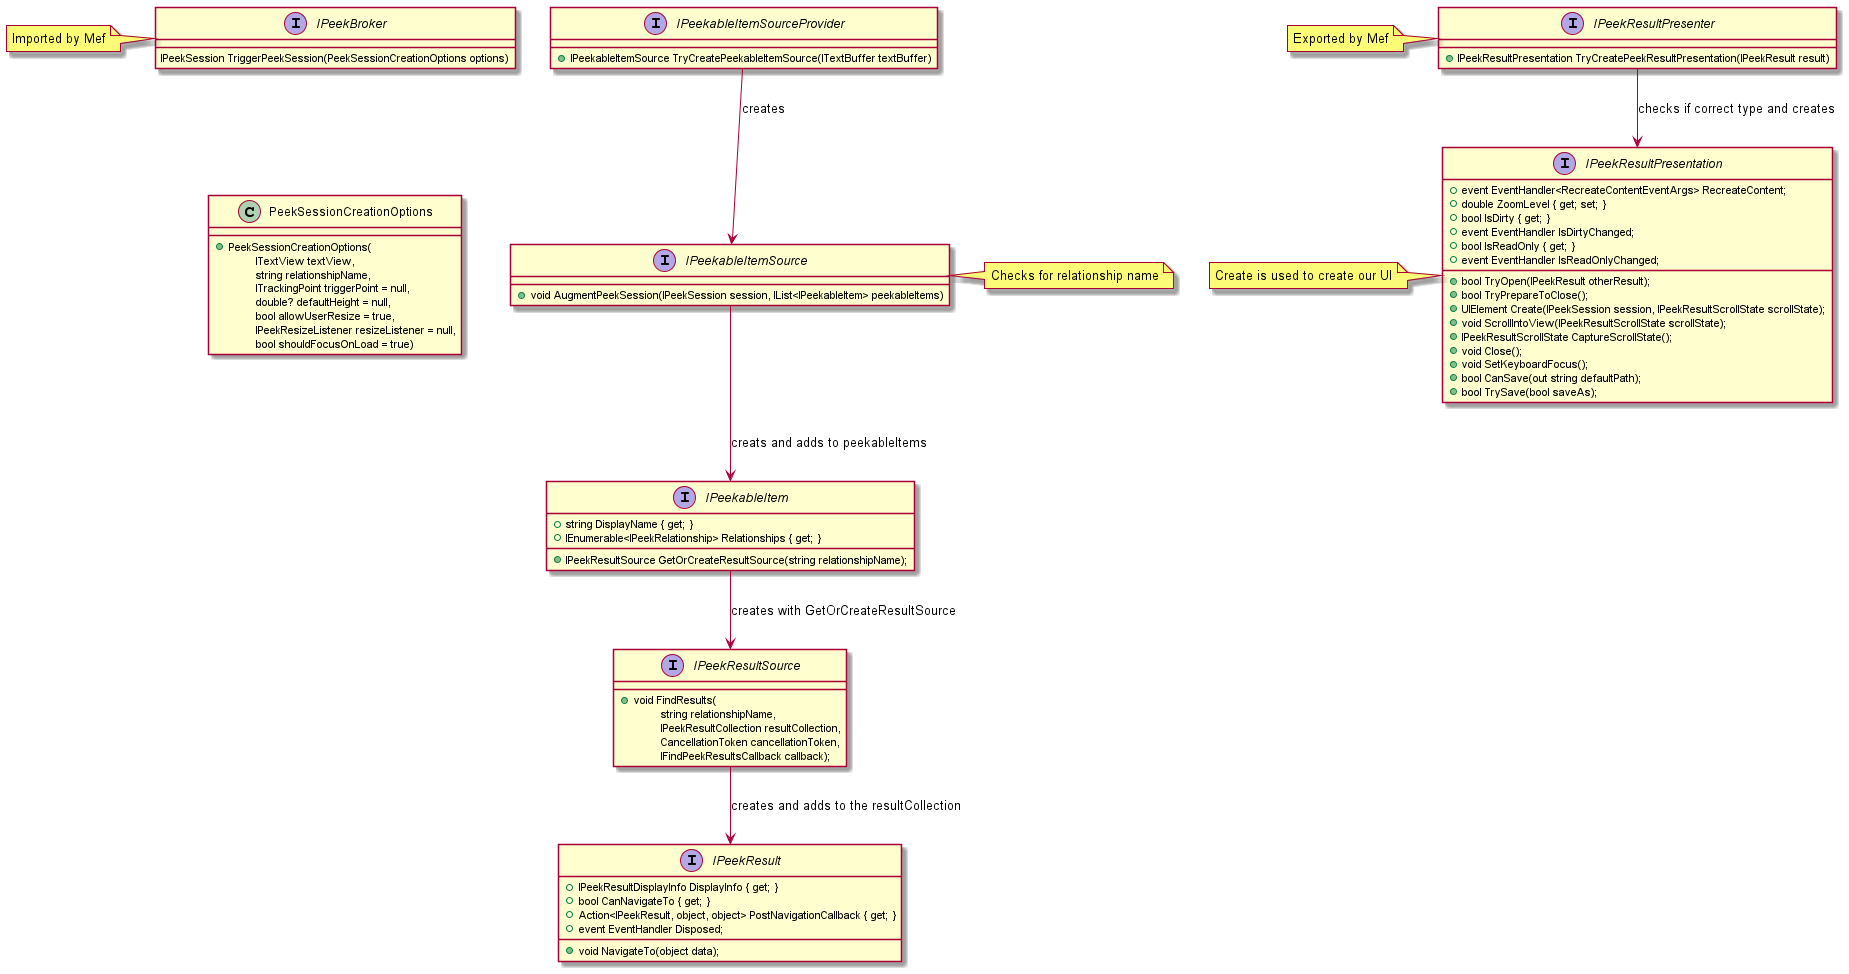

The diagram above was rendered by PlantUML. Its source (embedded in the PNG):
@startuml Visual Studio Peek System

interface IPeekBroker {
    IPeekSession TriggerPeekSession(PeekSessionCreationOptions options)
}
note left of IPeekBroker : Imported by Mef

IPeekBroker -[hidden]-> IPeekableItemSource
IPeekBroker -[hidden]-> PeekSessionCreationOptions

class PeekSessionCreationOptions{
    ___
    + PeekSessionCreationOptions(
      \t ITextView textView,
      \t string relationshipName,
      \t ITrackingPoint triggerPoint = null,
      \t double? defaultHeight = null,
      \t bool allowUserResize = true,
      \t IPeekResizeListener resizeListener = null,
      \t bool shouldFocusOnLoad = true)
}

interface IPeekableItemSourceProvider{
    + IPeekableItemSource TryCreatePeekableItemSource(ITextBuffer textBuffer)
}

interface IPeekableItemSource {
    + void AugmentPeekSession(IPeekSession session, IList<IPeekableItem> peekableItems)
}
note right of IPeekableItemSource: Checks for relationship name

IPeekableItemSourceProvider -->  IPeekableItemSource : creates

interface IPeekableItem{
    + string DisplayName { get; }
    + IEnumerable<IPeekRelationship> Relationships { get; }
    + IPeekResultSource GetOrCreateResultSource(string relationshipName);
}

IPeekableItemSource --> IPeekableItem : creats and adds to peekableItems

interface IPeekResultSource {
    ___
    + void FindResults(
      \t string relationshipName,
      \t IPeekResultCollection resultCollection,
      \t CancellationToken cancellationToken,
      \t IFindPeekResultsCallback callback);
}

IPeekableItem --> IPeekResultSource : creates with GetOrCreateResultSource

interface IPeekResult {
    + IPeekResultDisplayInfo DisplayInfo { get; }
    + bool CanNavigateTo { get; }
    + Action<IPeekResult, object, object> PostNavigationCallback { get; }
    + void NavigateTo(object data);
    + event EventHandler Disposed;
}

IPeekResultSource --> IPeekResult : creates and adds to the resultCollection

interface IPeekResultPresenter {
    + IPeekResultPresentation TryCreatePeekResultPresentation(IPeekResult result)
}
note left of IPeekResultPresenter: Exported by Mef

interface IPeekResultPresentation {
    + bool TryOpen(IPeekResult otherResult);
    + bool TryPrepareToClose();
    + UIElement Create(IPeekSession session, IPeekResultScrollState scrollState);
    + void ScrollIntoView(IPeekResultScrollState scrollState);
    + IPeekResultScrollState CaptureScrollState();
    + void Close();
    + event EventHandler<RecreateContentEventArgs> RecreateContent;
    + void SetKeyboardFocus();
    + double ZoomLevel { get; set; }
    + bool IsDirty { get; }
    + event EventHandler IsDirtyChanged;
    + bool IsReadOnly { get; }
    + event EventHandler IsReadOnlyChanged;
    + bool CanSave(out string defaultPath);
    + bool TrySave(bool saveAs);
}
note left of IPeekResultPresentation : Create is used to create our UI

IPeekResultPresenter --> IPeekResultPresentation : checks if correct type and creates

@enduml